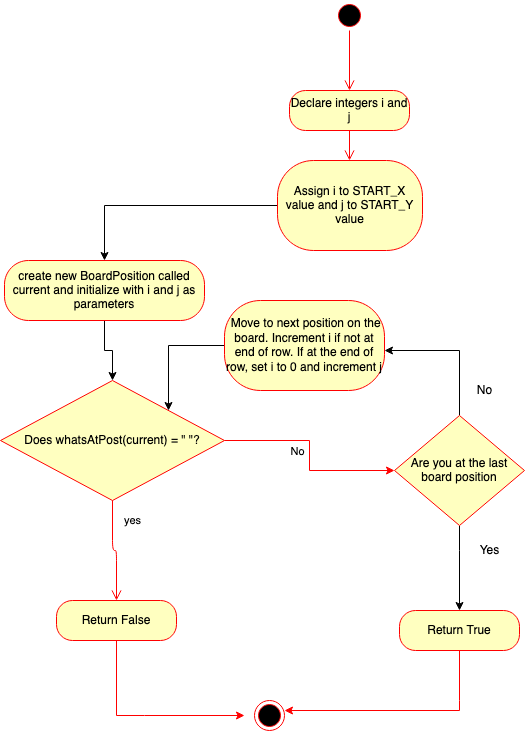

The diagram above was exported from draw.io. Its source (the exported page's mxGraphModel, read from the mxfile embedded in the PNG):
<mxGraphModel dx="907" dy="1013" grid="1" gridSize="10" guides="1" tooltips="1" connect="1" arrows="1" fold="1" page="1" pageScale="1" pageWidth="850" pageHeight="1100" math="0" shadow="0">
  <root>
    <mxCell id="Jif2EH7hWY6BESaZEtzw-0" />
    <mxCell id="Jif2EH7hWY6BESaZEtzw-1" parent="Jif2EH7hWY6BESaZEtzw-0" />
    <mxCell id="Jif2EH7hWY6BESaZEtzw-2" value="" style="ellipse;html=1;shape=startState;fillColor=#000000;strokeColor=#ff0000;" parent="Jif2EH7hWY6BESaZEtzw-1" vertex="1">
      <mxGeometry x="410" y="50" width="30" height="30" as="geometry" />
    </mxCell>
    <mxCell id="Jif2EH7hWY6BESaZEtzw-3" value="" style="edgeStyle=orthogonalEdgeStyle;html=1;verticalAlign=bottom;endArrow=open;endSize=8;strokeColor=#ff0000;" parent="Jif2EH7hWY6BESaZEtzw-1" source="Jif2EH7hWY6BESaZEtzw-2" edge="1">
      <mxGeometry relative="1" as="geometry">
        <mxPoint x="425" y="140" as="targetPoint" />
      </mxGeometry>
    </mxCell>
    <mxCell id="cUmwJI1yFBi1LEd3rkG2-0" style="edgeStyle=orthogonalEdgeStyle;rounded=0;orthogonalLoop=1;jettySize=auto;html=1;" edge="1" parent="Jif2EH7hWY6BESaZEtzw-1" source="Jif2EH7hWY6BESaZEtzw-4" target="cUmwJI1yFBi1LEd3rkG2-1">
      <mxGeometry relative="1" as="geometry">
        <mxPoint x="180" y="310" as="targetPoint" />
      </mxGeometry>
    </mxCell>
    <mxCell id="Jif2EH7hWY6BESaZEtzw-4" value="Assign i to START_X value and j to START_Y value" style="rounded=1;whiteSpace=wrap;html=1;arcSize=40;fontColor=#000000;fillColor=#ffffc0;strokeColor=#ff0000;" parent="Jif2EH7hWY6BESaZEtzw-1" vertex="1">
      <mxGeometry x="353" y="210" width="145" height="90" as="geometry" />
    </mxCell>
    <mxCell id="Jif2EH7hWY6BESaZEtzw-13" style="edgeStyle=orthogonalEdgeStyle;rounded=0;orthogonalLoop=1;jettySize=auto;html=1;strokeColor=#FF0000;" parent="Jif2EH7hWY6BESaZEtzw-1" source="Jif2EH7hWY6BESaZEtzw-6" target="Jif2EH7hWY6BESaZEtzw-14" edge="1">
      <mxGeometry relative="1" as="geometry">
        <mxPoint x="570" y="430" as="targetPoint" />
      </mxGeometry>
    </mxCell>
    <mxCell id="Jif2EH7hWY6BESaZEtzw-15" value="No" style="edgeLabel;html=1;align=center;verticalAlign=middle;resizable=0;points=[];" parent="Jif2EH7hWY6BESaZEtzw-13" vertex="1" connectable="0">
      <mxGeometry x="-0.2632" relative="1" as="geometry">
        <mxPoint x="-2" y="10" as="offset" />
      </mxGeometry>
    </mxCell>
    <mxCell id="Jif2EH7hWY6BESaZEtzw-6" value="Does whatsAtPost(current) = &quot; &quot;?" style="rhombus;whiteSpace=wrap;html=1;fillColor=#ffffc0;strokeColor=#ff0000;" parent="Jif2EH7hWY6BESaZEtzw-1" vertex="1">
      <mxGeometry x="76" y="430" width="224" height="120" as="geometry" />
    </mxCell>
    <mxCell id="Jif2EH7hWY6BESaZEtzw-8" value="yes" style="edgeStyle=orthogonalEdgeStyle;html=1;align=left;verticalAlign=top;endArrow=open;endSize=8;strokeColor=#ff0000;" parent="Jif2EH7hWY6BESaZEtzw-1" source="Jif2EH7hWY6BESaZEtzw-6" target="Jif2EH7hWY6BESaZEtzw-9" edge="1">
      <mxGeometry x="-0.875" y="10" relative="1" as="geometry">
        <mxPoint x="430" y="460" as="targetPoint" />
        <mxPoint as="offset" />
      </mxGeometry>
    </mxCell>
    <mxCell id="PDrfvmNY82V195BupUat-24" style="edgeStyle=orthogonalEdgeStyle;rounded=0;orthogonalLoop=1;jettySize=auto;html=1;strokeColor=#FF0000;" parent="Jif2EH7hWY6BESaZEtzw-1" source="Jif2EH7hWY6BESaZEtzw-9" edge="1">
      <mxGeometry relative="1" as="geometry">
        <mxPoint x="320" y="765" as="targetPoint" />
        <Array as="points">
          <mxPoint x="192" y="765" />
          <mxPoint x="220" y="765" />
        </Array>
      </mxGeometry>
    </mxCell>
    <mxCell id="Jif2EH7hWY6BESaZEtzw-9" value="Return False" style="rounded=1;whiteSpace=wrap;html=1;arcSize=40;fontColor=#000000;fillColor=#ffffc0;strokeColor=#ff0000;" parent="Jif2EH7hWY6BESaZEtzw-1" vertex="1">
      <mxGeometry x="132" y="650" width="120" height="40" as="geometry" />
    </mxCell>
    <mxCell id="PDrfvmNY82V195BupUat-7" style="edgeStyle=orthogonalEdgeStyle;rounded=0;orthogonalLoop=1;jettySize=auto;html=1;" parent="Jif2EH7hWY6BESaZEtzw-1" source="Jif2EH7hWY6BESaZEtzw-14" edge="1">
      <mxGeometry relative="1" as="geometry">
        <mxPoint x="535" y="660" as="targetPoint" />
        <Array as="points">
          <mxPoint x="535" y="600" />
          <mxPoint x="535" y="600" />
        </Array>
      </mxGeometry>
    </mxCell>
    <mxCell id="PDrfvmNY82V195BupUat-19" style="edgeStyle=orthogonalEdgeStyle;rounded=0;orthogonalLoop=1;jettySize=auto;html=1;strokeColor=#000000;" parent="Jif2EH7hWY6BESaZEtzw-1" source="Jif2EH7hWY6BESaZEtzw-14" target="PDrfvmNY82V195BupUat-20" edge="1">
      <mxGeometry relative="1" as="geometry">
        <mxPoint x="440" y="400" as="targetPoint" />
        <Array as="points">
          <mxPoint x="535" y="400" />
        </Array>
      </mxGeometry>
    </mxCell>
    <mxCell id="Jif2EH7hWY6BESaZEtzw-14" value="Are you at the last board position" style="rhombus;whiteSpace=wrap;html=1;fillColor=#ffffc0;strokeColor=#ff0000;" parent="Jif2EH7hWY6BESaZEtzw-1" vertex="1">
      <mxGeometry x="470" y="465" width="130" height="110" as="geometry" />
    </mxCell>
    <mxCell id="PDrfvmNY82V195BupUat-25" style="edgeStyle=orthogonalEdgeStyle;rounded=0;orthogonalLoop=1;jettySize=auto;html=1;strokeColor=#FF0000;" parent="Jif2EH7hWY6BESaZEtzw-1" source="Jif2EH7hWY6BESaZEtzw-19" edge="1">
      <mxGeometry relative="1" as="geometry">
        <mxPoint x="360" y="760" as="targetPoint" />
        <Array as="points">
          <mxPoint x="535" y="750" />
          <mxPoint x="535" y="750" />
        </Array>
      </mxGeometry>
    </mxCell>
    <mxCell id="Jif2EH7hWY6BESaZEtzw-19" value="Return True" style="rounded=1;whiteSpace=wrap;html=1;arcSize=40;fontColor=#000000;fillColor=#ffffc0;strokeColor=#ff0000;" parent="Jif2EH7hWY6BESaZEtzw-1" vertex="1">
      <mxGeometry x="475" y="660" width="120" height="40" as="geometry" />
    </mxCell>
    <mxCell id="PDrfvmNY82V195BupUat-0" value="Declare integers i and j" style="rounded=1;whiteSpace=wrap;html=1;arcSize=40;fontColor=#000000;fillColor=#ffffc0;strokeColor=#ff0000;" parent="Jif2EH7hWY6BESaZEtzw-1" vertex="1">
      <mxGeometry x="365" y="140" width="120" height="40" as="geometry" />
    </mxCell>
    <mxCell id="PDrfvmNY82V195BupUat-1" value="" style="edgeStyle=orthogonalEdgeStyle;html=1;verticalAlign=bottom;endArrow=open;endSize=8;strokeColor=#ff0000;" parent="Jif2EH7hWY6BESaZEtzw-1" source="PDrfvmNY82V195BupUat-0" edge="1">
      <mxGeometry relative="1" as="geometry">
        <mxPoint x="425" y="210" as="targetPoint" />
      </mxGeometry>
    </mxCell>
    <mxCell id="PDrfvmNY82V195BupUat-8" value="Yes" style="text;html=1;align=center;verticalAlign=middle;resizable=0;points=[];autosize=1;" parent="Jif2EH7hWY6BESaZEtzw-1" vertex="1">
      <mxGeometry x="545" y="590" width="40" height="20" as="geometry" />
    </mxCell>
    <mxCell id="cUmwJI1yFBi1LEd3rkG2-3" style="edgeStyle=orthogonalEdgeStyle;rounded=0;orthogonalLoop=1;jettySize=auto;html=1;entryX=1;entryY=0;entryDx=0;entryDy=0;" edge="1" parent="Jif2EH7hWY6BESaZEtzw-1" source="PDrfvmNY82V195BupUat-20" target="Jif2EH7hWY6BESaZEtzw-6">
      <mxGeometry relative="1" as="geometry">
        <Array as="points">
          <mxPoint x="244" y="395" />
        </Array>
      </mxGeometry>
    </mxCell>
    <mxCell id="PDrfvmNY82V195BupUat-20" value="&amp;nbsp;Move to next position on the board. Increment i if not at end of row. If at the end of row, set i to 0 and increment j" style="rounded=1;whiteSpace=wrap;html=1;arcSize=40;fontColor=#000000;fillColor=#ffffc0;strokeColor=#ff0000;" parent="Jif2EH7hWY6BESaZEtzw-1" vertex="1">
      <mxGeometry x="300" y="350" width="160" height="90" as="geometry" />
    </mxCell>
    <mxCell id="PDrfvmNY82V195BupUat-21" value="No" style="text;html=1;align=center;verticalAlign=middle;resizable=0;points=[];autosize=1;" parent="Jif2EH7hWY6BESaZEtzw-1" vertex="1">
      <mxGeometry x="545" y="430" width="30" height="20" as="geometry" />
    </mxCell>
    <mxCell id="PDrfvmNY82V195BupUat-26" value="" style="ellipse;html=1;shape=endState;fillColor=#000000;strokeColor=#ff0000;" parent="Jif2EH7hWY6BESaZEtzw-1" vertex="1">
      <mxGeometry x="330" y="750" width="30" height="30" as="geometry" />
    </mxCell>
    <mxCell id="cUmwJI1yFBi1LEd3rkG2-2" style="edgeStyle=orthogonalEdgeStyle;rounded=0;orthogonalLoop=1;jettySize=auto;html=1;entryX=0.5;entryY=0;entryDx=0;entryDy=0;" edge="1" parent="Jif2EH7hWY6BESaZEtzw-1" source="cUmwJI1yFBi1LEd3rkG2-1" target="Jif2EH7hWY6BESaZEtzw-6">
      <mxGeometry relative="1" as="geometry" />
    </mxCell>
    <mxCell id="cUmwJI1yFBi1LEd3rkG2-1" value="create new BoardPosition called current and initialize with i and j as parameters" style="rounded=1;whiteSpace=wrap;html=1;arcSize=40;fontColor=#000000;fillColor=#ffffc0;strokeColor=#ff0000;" vertex="1" parent="Jif2EH7hWY6BESaZEtzw-1">
      <mxGeometry x="80" y="310" width="200" height="60" as="geometry" />
    </mxCell>
  </root>
</mxGraphModel>